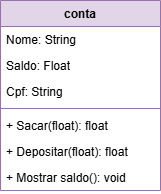

The diagram above was exported from draw.io. Its source (the exported page's mxGraphModel, read from the mxfile embedded in the PNG):
<mxGraphModel dx="1426" dy="785" grid="1" gridSize="10" guides="1" tooltips="1" connect="1" arrows="1" fold="1" page="1" pageScale="1" pageWidth="827" pageHeight="1169" math="0" shadow="0">
  <root>
    <mxCell id="0" />
    <mxCell id="1" parent="0" />
    <mxCell id="oI3-xkBwYMOtR_xQmFE7-1" value="conta" style="swimlane;fontStyle=1;align=center;verticalAlign=top;childLayout=stackLayout;horizontal=1;startSize=26;horizontalStack=0;resizeParent=1;resizeParentMax=0;resizeLast=0;collapsible=1;marginBottom=0;whiteSpace=wrap;html=1;fillColor=#e1d5e7;strokeColor=#9673a6;" vertex="1" parent="1">
      <mxGeometry x="334" y="80" width="160" height="190" as="geometry" />
    </mxCell>
    <mxCell id="oI3-xkBwYMOtR_xQmFE7-2" value="Nome: String" style="text;strokeColor=none;fillColor=none;align=left;verticalAlign=top;spacingLeft=4;spacingRight=4;overflow=hidden;rotatable=0;points=[[0,0.5],[1,0.5]];portConstraint=eastwest;whiteSpace=wrap;html=1;" vertex="1" parent="oI3-xkBwYMOtR_xQmFE7-1">
      <mxGeometry y="26" width="160" height="26" as="geometry" />
    </mxCell>
    <mxCell id="oI3-xkBwYMOtR_xQmFE7-6" value="Saldo: Float" style="text;strokeColor=none;fillColor=none;align=left;verticalAlign=top;spacingLeft=4;spacingRight=4;overflow=hidden;rotatable=0;points=[[0,0.5],[1,0.5]];portConstraint=eastwest;whiteSpace=wrap;html=1;" vertex="1" parent="oI3-xkBwYMOtR_xQmFE7-1">
      <mxGeometry y="52" width="160" height="26" as="geometry" />
    </mxCell>
    <mxCell id="oI3-xkBwYMOtR_xQmFE7-5" value="Cpf: String" style="text;strokeColor=none;fillColor=none;align=left;verticalAlign=top;spacingLeft=4;spacingRight=4;overflow=hidden;rotatable=0;points=[[0,0.5],[1,0.5]];portConstraint=eastwest;whiteSpace=wrap;html=1;" vertex="1" parent="oI3-xkBwYMOtR_xQmFE7-1">
      <mxGeometry y="78" width="160" height="26" as="geometry" />
    </mxCell>
    <mxCell id="oI3-xkBwYMOtR_xQmFE7-3" value="" style="line;strokeWidth=1;fillColor=none;align=left;verticalAlign=middle;spacingTop=-1;spacingLeft=3;spacingRight=3;rotatable=0;labelPosition=right;points=[];portConstraint=eastwest;strokeColor=inherit;" vertex="1" parent="oI3-xkBwYMOtR_xQmFE7-1">
      <mxGeometry y="104" width="160" height="8" as="geometry" />
    </mxCell>
    <mxCell id="oI3-xkBwYMOtR_xQmFE7-4" value="+ Sacar(float): float" style="text;strokeColor=none;fillColor=none;align=left;verticalAlign=top;spacingLeft=4;spacingRight=4;overflow=hidden;rotatable=0;points=[[0,0.5],[1,0.5]];portConstraint=eastwest;whiteSpace=wrap;html=1;" vertex="1" parent="oI3-xkBwYMOtR_xQmFE7-1">
      <mxGeometry y="112" width="160" height="26" as="geometry" />
    </mxCell>
    <mxCell id="oI3-xkBwYMOtR_xQmFE7-8" value="+ Depositar(float): float" style="text;strokeColor=none;fillColor=none;align=left;verticalAlign=top;spacingLeft=4;spacingRight=4;overflow=hidden;rotatable=0;points=[[0,0.5],[1,0.5]];portConstraint=eastwest;whiteSpace=wrap;html=1;" vertex="1" parent="oI3-xkBwYMOtR_xQmFE7-1">
      <mxGeometry y="138" width="160" height="26" as="geometry" />
    </mxCell>
    <mxCell id="oI3-xkBwYMOtR_xQmFE7-7" value="+ Mostrar saldo(): void" style="text;strokeColor=none;fillColor=none;align=left;verticalAlign=top;spacingLeft=4;spacingRight=4;overflow=hidden;rotatable=0;points=[[0,0.5],[1,0.5]];portConstraint=eastwest;whiteSpace=wrap;html=1;" vertex="1" parent="oI3-xkBwYMOtR_xQmFE7-1">
      <mxGeometry y="164" width="160" height="26" as="geometry" />
    </mxCell>
  </root>
</mxGraphModel>